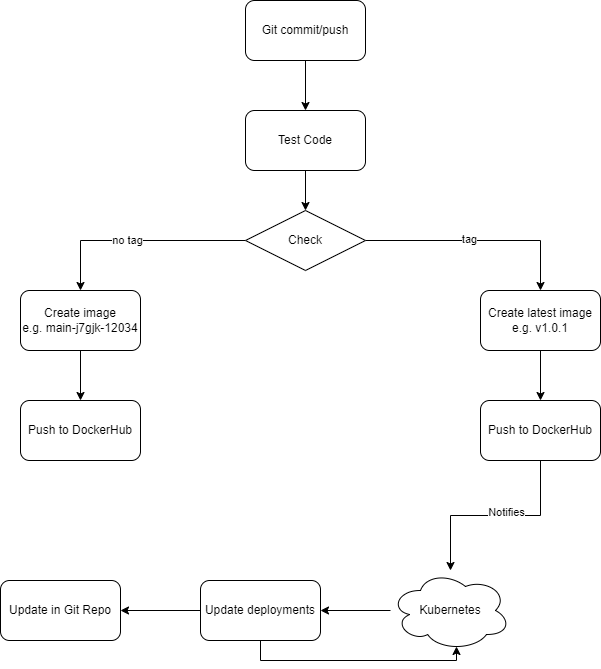

The diagram above was exported from draw.io. Its source (the exported page's mxGraphModel, read from the mxfile embedded in the PNG):
<mxGraphModel dx="1422" dy="762" grid="1" gridSize="10" guides="1" tooltips="1" connect="1" arrows="1" fold="1" page="1" pageScale="1" pageWidth="850" pageHeight="1100" math="0" shadow="0">
  <root>
    <mxCell id="0" />
    <mxCell id="1" parent="0" />
    <mxCell id="HJw01Cl2Xb5w8F3Q9yNN-6" style="edgeStyle=orthogonalEdgeStyle;rounded=0;orthogonalLoop=1;jettySize=auto;html=1;startArrow=none;startFill=0;endArrow=classic;endFill=1;" edge="1" parent="1" source="xnwV33lHGEYVDDHoxunH-1" target="HJw01Cl2Xb5w8F3Q9yNN-1">
      <mxGeometry relative="1" as="geometry" />
    </mxCell>
    <mxCell id="xnwV33lHGEYVDDHoxunH-1" value="Git commit/push" style="rounded=1;whiteSpace=wrap;html=1;" vertex="1" parent="1">
      <mxGeometry x="365" y="40" width="120" height="60" as="geometry" />
    </mxCell>
    <mxCell id="xnwV33lHGEYVDDHoxunH-7" style="edgeStyle=orthogonalEdgeStyle;rounded=0;orthogonalLoop=1;jettySize=auto;html=1;exitX=0;exitY=0.5;exitDx=0;exitDy=0;" edge="1" parent="1" source="xnwV33lHGEYVDDHoxunH-3" target="xnwV33lHGEYVDDHoxunH-5">
      <mxGeometry relative="1" as="geometry" />
    </mxCell>
    <mxCell id="xnwV33lHGEYVDDHoxunH-8" value="no tag" style="edgeLabel;html=1;align=center;verticalAlign=middle;resizable=0;points=[];" vertex="1" connectable="0" parent="xnwV33lHGEYVDDHoxunH-7">
      <mxGeometry x="0.1024" y="-1" relative="1" as="geometry">
        <mxPoint as="offset" />
      </mxGeometry>
    </mxCell>
    <mxCell id="xnwV33lHGEYVDDHoxunH-9" style="edgeStyle=orthogonalEdgeStyle;rounded=0;orthogonalLoop=1;jettySize=auto;html=1;exitX=1;exitY=0.5;exitDx=0;exitDy=0;" edge="1" parent="1" source="xnwV33lHGEYVDDHoxunH-3" target="xnwV33lHGEYVDDHoxunH-6">
      <mxGeometry relative="1" as="geometry" />
    </mxCell>
    <mxCell id="xnwV33lHGEYVDDHoxunH-10" value="tag" style="edgeLabel;html=1;align=center;verticalAlign=middle;resizable=0;points=[];" vertex="1" connectable="0" parent="xnwV33lHGEYVDDHoxunH-9">
      <mxGeometry x="-0.0884" y="2" relative="1" as="geometry">
        <mxPoint as="offset" />
      </mxGeometry>
    </mxCell>
    <mxCell id="xnwV33lHGEYVDDHoxunH-3" value="Check" style="shape=rhombus;perimeter=rhombusPerimeter;whiteSpace=wrap;html=1;align=center;" vertex="1" parent="1">
      <mxGeometry x="365" y="250" width="120" height="60" as="geometry" />
    </mxCell>
    <mxCell id="xnwV33lHGEYVDDHoxunH-12" style="edgeStyle=orthogonalEdgeStyle;rounded=0;orthogonalLoop=1;jettySize=auto;html=1;entryX=0.5;entryY=0;entryDx=0;entryDy=0;" edge="1" parent="1" source="xnwV33lHGEYVDDHoxunH-5" target="xnwV33lHGEYVDDHoxunH-11">
      <mxGeometry relative="1" as="geometry" />
    </mxCell>
    <mxCell id="xnwV33lHGEYVDDHoxunH-5" value="Create image&lt;br&gt;e.g. main-j7gjk-12034" style="rounded=1;whiteSpace=wrap;html=1;" vertex="1" parent="1">
      <mxGeometry x="140" y="330" width="120" height="60" as="geometry" />
    </mxCell>
    <mxCell id="xnwV33lHGEYVDDHoxunH-14" style="edgeStyle=orthogonalEdgeStyle;rounded=0;orthogonalLoop=1;jettySize=auto;html=1;" edge="1" parent="1" source="xnwV33lHGEYVDDHoxunH-6" target="xnwV33lHGEYVDDHoxunH-13">
      <mxGeometry relative="1" as="geometry" />
    </mxCell>
    <mxCell id="xnwV33lHGEYVDDHoxunH-6" value="Create latest image&lt;br&gt;e.g. v1.0.1" style="rounded=1;whiteSpace=wrap;html=1;" vertex="1" parent="1">
      <mxGeometry x="600" y="330" width="120" height="60" as="geometry" />
    </mxCell>
    <mxCell id="xnwV33lHGEYVDDHoxunH-11" value="Push to DockerHub" style="rounded=1;whiteSpace=wrap;html=1;" vertex="1" parent="1">
      <mxGeometry x="140" y="440" width="120" height="60" as="geometry" />
    </mxCell>
    <mxCell id="xnwV33lHGEYVDDHoxunH-16" style="edgeStyle=orthogonalEdgeStyle;rounded=0;orthogonalLoop=1;jettySize=auto;html=1;" edge="1" parent="1" source="xnwV33lHGEYVDDHoxunH-13" target="xnwV33lHGEYVDDHoxunH-15">
      <mxGeometry relative="1" as="geometry" />
    </mxCell>
    <mxCell id="xnwV33lHGEYVDDHoxunH-17" value="Notifies" style="edgeLabel;html=1;align=center;verticalAlign=middle;resizable=0;points=[];" vertex="1" connectable="0" parent="xnwV33lHGEYVDDHoxunH-16">
      <mxGeometry x="-0.1" y="-4" relative="1" as="geometry">
        <mxPoint as="offset" />
      </mxGeometry>
    </mxCell>
    <mxCell id="xnwV33lHGEYVDDHoxunH-13" value="Push to DockerHub" style="rounded=1;whiteSpace=wrap;html=1;" vertex="1" parent="1">
      <mxGeometry x="600" y="440" width="120" height="60" as="geometry" />
    </mxCell>
    <mxCell id="xnwV33lHGEYVDDHoxunH-19" style="edgeStyle=orthogonalEdgeStyle;rounded=0;orthogonalLoop=1;jettySize=auto;html=1;entryX=1;entryY=0.5;entryDx=0;entryDy=0;" edge="1" parent="1" source="xnwV33lHGEYVDDHoxunH-15" target="xnwV33lHGEYVDDHoxunH-18">
      <mxGeometry relative="1" as="geometry" />
    </mxCell>
    <mxCell id="xnwV33lHGEYVDDHoxunH-15" value="Kubernetes" style="ellipse;shape=cloud;whiteSpace=wrap;html=1;" vertex="1" parent="1">
      <mxGeometry x="510" y="610" width="120" height="80" as="geometry" />
    </mxCell>
    <mxCell id="xnwV33lHGEYVDDHoxunH-20" style="edgeStyle=orthogonalEdgeStyle;rounded=0;orthogonalLoop=1;jettySize=auto;html=1;entryX=0.55;entryY=0.95;entryDx=0;entryDy=0;entryPerimeter=0;" edge="1" parent="1" source="xnwV33lHGEYVDDHoxunH-18" target="xnwV33lHGEYVDDHoxunH-15">
      <mxGeometry relative="1" as="geometry">
        <Array as="points">
          <mxPoint x="380" y="700" />
          <mxPoint x="576" y="700" />
        </Array>
      </mxGeometry>
    </mxCell>
    <mxCell id="xnwV33lHGEYVDDHoxunH-22" value="" style="edgeStyle=orthogonalEdgeStyle;rounded=0;orthogonalLoop=1;jettySize=auto;html=1;" edge="1" parent="1" source="xnwV33lHGEYVDDHoxunH-18" target="xnwV33lHGEYVDDHoxunH-21">
      <mxGeometry relative="1" as="geometry" />
    </mxCell>
    <mxCell id="xnwV33lHGEYVDDHoxunH-18" value="Update deployments" style="rounded=1;whiteSpace=wrap;html=1;" vertex="1" parent="1">
      <mxGeometry x="320" y="620" width="120" height="60" as="geometry" />
    </mxCell>
    <mxCell id="xnwV33lHGEYVDDHoxunH-21" value="Update in Git Repo" style="whiteSpace=wrap;html=1;rounded=1;" vertex="1" parent="1">
      <mxGeometry x="120" y="620" width="120" height="60" as="geometry" />
    </mxCell>
    <mxCell id="HJw01Cl2Xb5w8F3Q9yNN-7" style="edgeStyle=orthogonalEdgeStyle;rounded=0;orthogonalLoop=1;jettySize=auto;html=1;startArrow=none;startFill=0;endArrow=classic;endFill=1;" edge="1" parent="1" source="HJw01Cl2Xb5w8F3Q9yNN-1" target="xnwV33lHGEYVDDHoxunH-3">
      <mxGeometry relative="1" as="geometry" />
    </mxCell>
    <mxCell id="HJw01Cl2Xb5w8F3Q9yNN-1" value="Test Code" style="rounded=1;whiteSpace=wrap;html=1;" vertex="1" parent="1">
      <mxGeometry x="365" y="150" width="120" height="60" as="geometry" />
    </mxCell>
  </root>
</mxGraphModel>